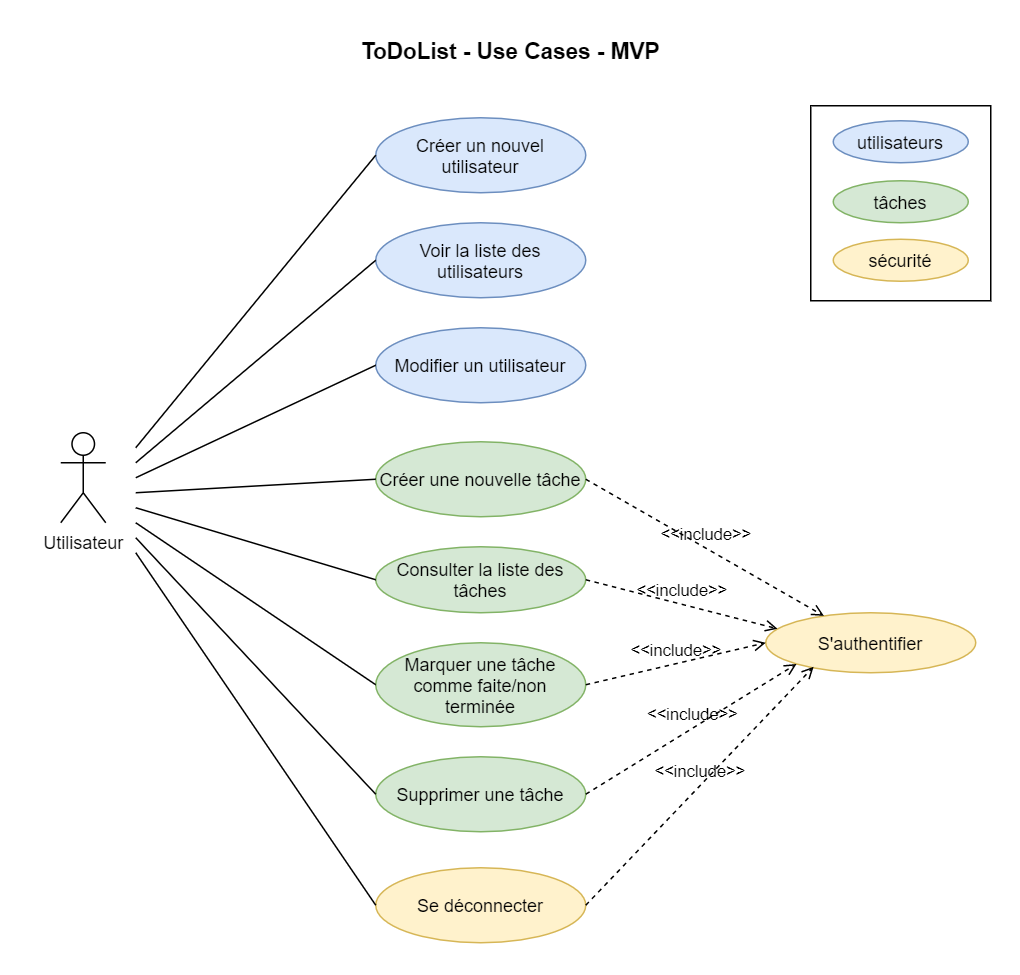

The diagram above was exported from draw.io. Its source (the exported page's mxGraphModel, read from the mxfile embedded in the PNG):
<mxGraphModel dx="1209" dy="703" grid="1" gridSize="10" guides="1" tooltips="1" connect="1" arrows="1" fold="1" page="1" pageScale="1" pageWidth="680" pageHeight="650" math="0" shadow="0">
  <root>
    <mxCell id="0" />
    <mxCell id="1" parent="0" />
    <mxCell id="Ui4MNEqQJ3aynKZWgnV2-3" value="Utilisateur" style="shape=umlActor;verticalLabelPosition=bottom;verticalAlign=top;html=1;outlineConnect=0;" parent="1" vertex="1">
      <mxGeometry x="40" y="288" width="30" height="60" as="geometry" />
    </mxCell>
    <mxCell id="Ui4MNEqQJ3aynKZWgnV2-7" value="Créer un nouvel utilisateur" style="ellipse;whiteSpace=wrap;html=1;fillColor=#dae8fc;strokeColor=#6c8ebf;" parent="1" vertex="1">
      <mxGeometry x="250" y="78" width="140" height="50" as="geometry" />
    </mxCell>
    <mxCell id="Ui4MNEqQJ3aynKZWgnV2-8" value="S'authentifier" style="ellipse;whiteSpace=wrap;html=1;fillColor=#fff2cc;strokeColor=#d6b656;" parent="1" vertex="1">
      <mxGeometry x="510" y="408" width="140" height="40" as="geometry" />
    </mxCell>
    <mxCell id="Ui4MNEqQJ3aynKZWgnV2-9" value="Voir la liste des utilisateurs" style="ellipse;whiteSpace=wrap;html=1;fillColor=#dae8fc;strokeColor=#6c8ebf;" parent="1" vertex="1">
      <mxGeometry x="250" y="148" width="140" height="50" as="geometry" />
    </mxCell>
    <mxCell id="Ui4MNEqQJ3aynKZWgnV2-10" value="Modifier un utilisateur" style="ellipse;whiteSpace=wrap;html=1;fillColor=#dae8fc;strokeColor=#6c8ebf;" parent="1" vertex="1">
      <mxGeometry x="250" y="218" width="140" height="50" as="geometry" />
    </mxCell>
    <mxCell id="Ui4MNEqQJ3aynKZWgnV2-11" value="" style="endArrow=none;html=1;strokeWidth=1;entryX=0;entryY=0.5;entryDx=0;entryDy=0;" parent="1" target="Ui4MNEqQJ3aynKZWgnV2-7" edge="1">
      <mxGeometry width="50" height="50" relative="1" as="geometry">
        <mxPoint x="90" y="298" as="sourcePoint" />
        <mxPoint x="150" y="178" as="targetPoint" />
      </mxGeometry>
    </mxCell>
    <mxCell id="Ui4MNEqQJ3aynKZWgnV2-12" value="Créer une nouvelle tâche" style="ellipse;whiteSpace=wrap;html=1;fillColor=#d5e8d4;strokeColor=#82b366;" parent="1" vertex="1">
      <mxGeometry x="250" y="294" width="140" height="50" as="geometry" />
    </mxCell>
    <mxCell id="Ui4MNEqQJ3aynKZWgnV2-13" value="Consulter la liste des tâches" style="ellipse;whiteSpace=wrap;html=1;fillColor=#d5e8d4;strokeColor=#82b366;" parent="1" vertex="1">
      <mxGeometry x="250" y="364" width="140" height="44" as="geometry" />
    </mxCell>
    <mxCell id="Ui4MNEqQJ3aynKZWgnV2-14" value="Marquer une tâche comme faite/non terminée" style="ellipse;whiteSpace=wrap;html=1;fillColor=#d5e8d4;strokeColor=#82b366;" parent="1" vertex="1">
      <mxGeometry x="250" y="428" width="140" height="56" as="geometry" />
    </mxCell>
    <mxCell id="Ui4MNEqQJ3aynKZWgnV2-15" value="Supprimer une tâche" style="ellipse;whiteSpace=wrap;html=1;fillColor=#d5e8d4;strokeColor=#82b366;" parent="1" vertex="1">
      <mxGeometry x="250" y="504" width="140" height="50" as="geometry" />
    </mxCell>
    <mxCell id="Ui4MNEqQJ3aynKZWgnV2-17" value="&amp;lt;&amp;lt;include&amp;gt;&amp;gt;" style="html=1;verticalAlign=bottom;labelBackgroundColor=none;endArrow=open;endFill=0;dashed=1;strokeWidth=1;exitX=1;exitY=0.5;exitDx=0;exitDy=0;" parent="1" source="Ui4MNEqQJ3aynKZWgnV2-12" target="Ui4MNEqQJ3aynKZWgnV2-8" edge="1">
      <mxGeometry width="160" relative="1" as="geometry">
        <mxPoint x="250" y="288" as="sourcePoint" />
        <mxPoint x="410" y="288" as="targetPoint" />
      </mxGeometry>
    </mxCell>
    <mxCell id="Ui4MNEqQJ3aynKZWgnV2-18" value="&amp;lt;&amp;lt;include&amp;gt;&amp;gt;" style="html=1;verticalAlign=bottom;labelBackgroundColor=none;endArrow=open;endFill=0;dashed=1;strokeWidth=1;exitX=1;exitY=0.5;exitDx=0;exitDy=0;entryX=0.056;entryY=0.267;entryDx=0;entryDy=0;entryPerimeter=0;" parent="1" source="Ui4MNEqQJ3aynKZWgnV2-13" target="Ui4MNEqQJ3aynKZWgnV2-8" edge="1">
      <mxGeometry width="160" relative="1" as="geometry">
        <mxPoint x="400" y="329" as="sourcePoint" />
        <mxPoint x="491" y="421" as="targetPoint" />
      </mxGeometry>
    </mxCell>
    <mxCell id="Ui4MNEqQJ3aynKZWgnV2-19" value="&amp;lt;&amp;lt;include&amp;gt;&amp;gt;" style="html=1;verticalAlign=bottom;labelBackgroundColor=none;endArrow=open;endFill=0;dashed=1;strokeWidth=1;exitX=1;exitY=0.5;exitDx=0;exitDy=0;entryX=0;entryY=0.5;entryDx=0;entryDy=0;" parent="1" source="Ui4MNEqQJ3aynKZWgnV2-14" target="Ui4MNEqQJ3aynKZWgnV2-8" edge="1">
      <mxGeometry width="160" relative="1" as="geometry">
        <mxPoint x="400" y="396" as="sourcePoint" />
        <mxPoint x="500" y="438" as="targetPoint" />
      </mxGeometry>
    </mxCell>
    <mxCell id="Ui4MNEqQJ3aynKZWgnV2-20" value="&amp;lt;&amp;lt;include&amp;gt;&amp;gt;" style="html=1;verticalAlign=bottom;labelBackgroundColor=none;endArrow=open;endFill=0;dashed=1;strokeWidth=1;exitX=1;exitY=0.5;exitDx=0;exitDy=0;entryX=0;entryY=1;entryDx=0;entryDy=0;" parent="1" source="Ui4MNEqQJ3aynKZWgnV2-15" target="Ui4MNEqQJ3aynKZWgnV2-8" edge="1">
      <mxGeometry width="160" relative="1" as="geometry">
        <mxPoint x="400" y="466" as="sourcePoint" />
        <mxPoint x="510" y="448" as="targetPoint" />
      </mxGeometry>
    </mxCell>
    <mxCell id="Ui4MNEqQJ3aynKZWgnV2-21" value="" style="endArrow=none;html=1;strokeWidth=1;entryX=0;entryY=0.5;entryDx=0;entryDy=0;" parent="1" target="Ui4MNEqQJ3aynKZWgnV2-9" edge="1">
      <mxGeometry width="50" height="50" relative="1" as="geometry">
        <mxPoint x="90" y="308" as="sourcePoint" />
        <mxPoint x="260" y="113" as="targetPoint" />
      </mxGeometry>
    </mxCell>
    <mxCell id="Ui4MNEqQJ3aynKZWgnV2-22" value="" style="endArrow=none;html=1;strokeWidth=1;entryX=0;entryY=0.5;entryDx=0;entryDy=0;" parent="1" target="Ui4MNEqQJ3aynKZWgnV2-10" edge="1">
      <mxGeometry width="50" height="50" relative="1" as="geometry">
        <mxPoint x="90" y="318" as="sourcePoint" />
        <mxPoint x="270" y="123" as="targetPoint" />
      </mxGeometry>
    </mxCell>
    <mxCell id="Ui4MNEqQJ3aynKZWgnV2-23" value="" style="endArrow=none;html=1;strokeWidth=1;entryX=0;entryY=0.5;entryDx=0;entryDy=0;" parent="1" target="Ui4MNEqQJ3aynKZWgnV2-12" edge="1">
      <mxGeometry width="50" height="50" relative="1" as="geometry">
        <mxPoint x="90" y="328" as="sourcePoint" />
        <mxPoint x="280" y="133" as="targetPoint" />
      </mxGeometry>
    </mxCell>
    <mxCell id="Ui4MNEqQJ3aynKZWgnV2-24" value="" style="endArrow=none;html=1;strokeWidth=1;entryX=0;entryY=0.5;entryDx=0;entryDy=0;" parent="1" target="Ui4MNEqQJ3aynKZWgnV2-13" edge="1">
      <mxGeometry width="50" height="50" relative="1" as="geometry">
        <mxPoint x="90" y="338" as="sourcePoint" />
        <mxPoint x="260" y="329" as="targetPoint" />
      </mxGeometry>
    </mxCell>
    <mxCell id="Ui4MNEqQJ3aynKZWgnV2-25" value="" style="endArrow=none;html=1;strokeWidth=1;entryX=0;entryY=0.5;entryDx=0;entryDy=0;" parent="1" target="Ui4MNEqQJ3aynKZWgnV2-14" edge="1">
      <mxGeometry width="50" height="50" relative="1" as="geometry">
        <mxPoint x="90" y="348" as="sourcePoint" />
        <mxPoint x="260" y="396" as="targetPoint" />
      </mxGeometry>
    </mxCell>
    <mxCell id="Ui4MNEqQJ3aynKZWgnV2-26" value="" style="endArrow=none;html=1;strokeWidth=1;entryX=0;entryY=0.5;entryDx=0;entryDy=0;" parent="1" target="Ui4MNEqQJ3aynKZWgnV2-15" edge="1">
      <mxGeometry width="50" height="50" relative="1" as="geometry">
        <mxPoint x="90" y="358" as="sourcePoint" />
        <mxPoint x="260" y="466" as="targetPoint" />
      </mxGeometry>
    </mxCell>
    <mxCell id="Ui4MNEqQJ3aynKZWgnV2-27" value="Se déconnecter" style="ellipse;whiteSpace=wrap;html=1;fillColor=#fff2cc;strokeColor=#d6b656;" parent="1" vertex="1">
      <mxGeometry x="250" y="578" width="140" height="50" as="geometry" />
    </mxCell>
    <mxCell id="Ui4MNEqQJ3aynKZWgnV2-28" value="&amp;lt;&amp;lt;include&amp;gt;&amp;gt;" style="html=1;verticalAlign=bottom;labelBackgroundColor=none;endArrow=open;endFill=0;dashed=1;strokeWidth=1;exitX=1;exitY=0.5;exitDx=0;exitDy=0;entryX=0.228;entryY=0.9;entryDx=0;entryDy=0;entryPerimeter=0;" parent="1" source="Ui4MNEqQJ3aynKZWgnV2-27" target="Ui4MNEqQJ3aynKZWgnV2-8" edge="1">
      <mxGeometry width="160" relative="1" as="geometry">
        <mxPoint x="400" y="539" as="sourcePoint" />
        <mxPoint x="540.5025253169415" y="452.14213562373106" as="targetPoint" />
      </mxGeometry>
    </mxCell>
    <mxCell id="Ui4MNEqQJ3aynKZWgnV2-29" value="" style="endArrow=none;html=1;strokeWidth=1;entryX=0;entryY=0.5;entryDx=0;entryDy=0;" parent="1" target="Ui4MNEqQJ3aynKZWgnV2-27" edge="1">
      <mxGeometry width="50" height="50" relative="1" as="geometry">
        <mxPoint x="90" y="368" as="sourcePoint" />
        <mxPoint x="260" y="539" as="targetPoint" />
      </mxGeometry>
    </mxCell>
    <mxCell id="Ui4MNEqQJ3aynKZWgnV2-30" value="ToDoList - Use Cases - MVP" style="text;align=center;fontStyle=1;verticalAlign=middle;spacingLeft=3;spacingRight=3;strokeColor=none;rotatable=0;points=[[0,0.5],[1,0.5]];portConstraint=eastwest;fontSize=15;" parent="1" vertex="1">
      <mxGeometry x="60" y="20" width="560" height="26" as="geometry" />
    </mxCell>
    <mxCell id="Ui4MNEqQJ3aynKZWgnV2-31" value="" style="rounded=0;whiteSpace=wrap;html=1;fontSize=15;" parent="1" vertex="1">
      <mxGeometry x="540" y="70" width="120" height="130" as="geometry" />
    </mxCell>
    <mxCell id="Ui4MNEqQJ3aynKZWgnV2-32" value="utilisateurs" style="ellipse;whiteSpace=wrap;html=1;fillColor=#dae8fc;strokeColor=#6c8ebf;" parent="1" vertex="1">
      <mxGeometry x="555" y="80" width="90" height="28" as="geometry" />
    </mxCell>
    <mxCell id="Ui4MNEqQJ3aynKZWgnV2-33" value="tâches" style="ellipse;whiteSpace=wrap;html=1;fillColor=#d5e8d4;strokeColor=#82b366;" parent="1" vertex="1">
      <mxGeometry x="555" y="120" width="90" height="28" as="geometry" />
    </mxCell>
    <mxCell id="Ui4MNEqQJ3aynKZWgnV2-34" value="sécurité" style="ellipse;whiteSpace=wrap;html=1;fillColor=#fff2cc;strokeColor=#d6b656;" parent="1" vertex="1">
      <mxGeometry x="555" y="159" width="90" height="28" as="geometry" />
    </mxCell>
  </root>
</mxGraphModel>